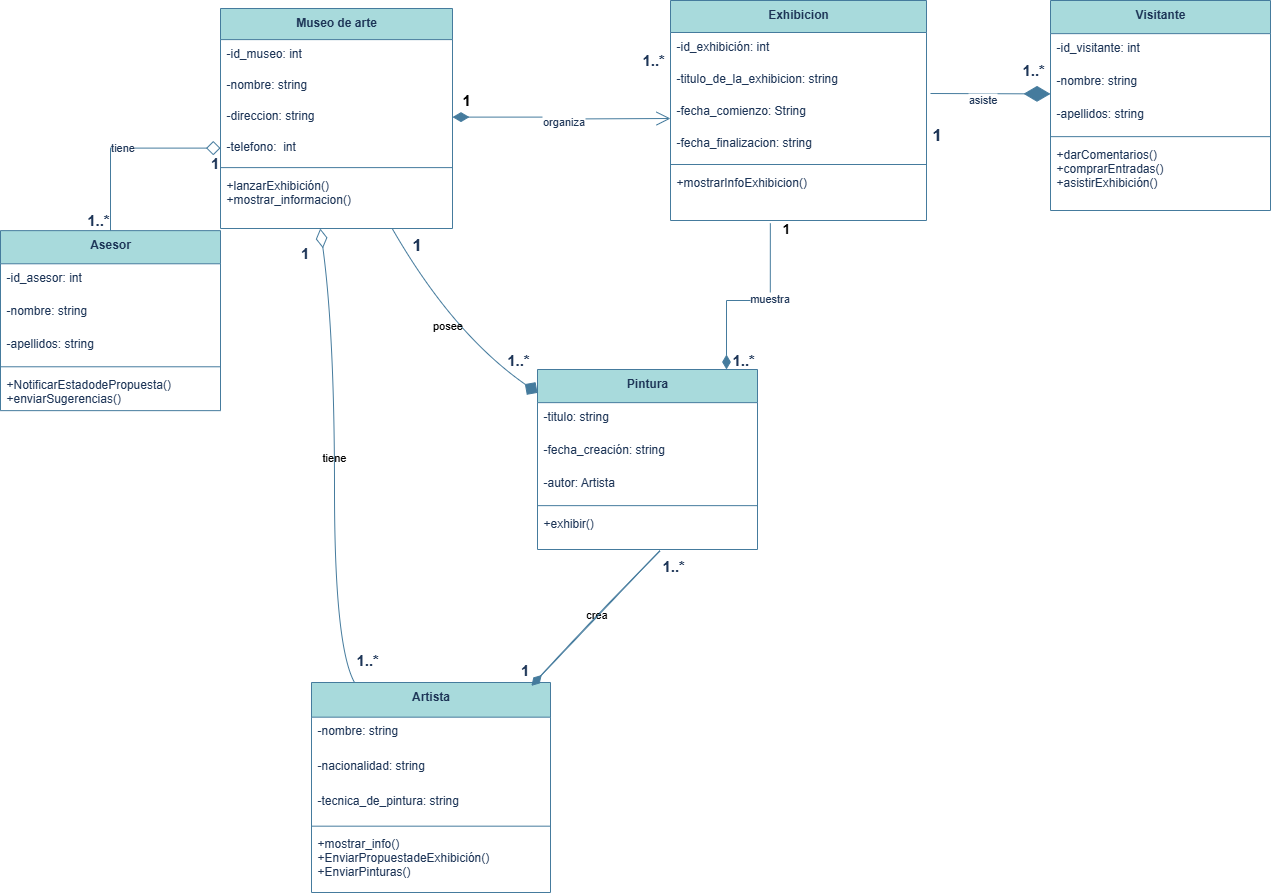

The diagram above was exported from draw.io. Its source (the exported page's mxGraphModel, read from the mxfile embedded in the PNG):
<mxGraphModel dx="2492" dy="811" grid="1" gridSize="10" guides="1" tooltips="1" connect="1" arrows="1" fold="1" page="1" pageScale="1" pageWidth="827" pageHeight="1169" math="0" shadow="0">
  <root>
    <mxCell id="0" />
    <mxCell id="1" parent="0" />
    <mxCell id="2" value="Museo de arte" style="swimlane;fontStyle=1;align=center;verticalAlign=top;childLayout=stackLayout;horizontal=1;startSize=31.11111111111111;horizontalStack=0;resizeParent=1;resizeParentMax=0;resizeLast=0;collapsible=0;marginBottom=0;labelBackgroundColor=none;fillColor=#A8DADC;strokeColor=#457B9D;fontColor=#1D3557;" parent="1" vertex="1">
      <mxGeometry x="20" y="8" width="232" height="220.00111111111113" as="geometry" />
    </mxCell>
    <mxCell id="3" value="-id_museo: int" style="text;strokeColor=none;fillColor=none;align=left;verticalAlign=top;spacingLeft=4;spacingRight=4;overflow=hidden;rotatable=0;points=[[0,0.5],[1,0.5]];portConstraint=eastwest;labelBackgroundColor=none;fontColor=#1D3557;" parent="2" vertex="1">
      <mxGeometry y="31.11111111111111" width="232" height="31" as="geometry" />
    </mxCell>
    <mxCell id="3gyb1_NurWB_VY6Ek-PF-44" value="-nombre: string" style="text;strokeColor=none;fillColor=none;align=left;verticalAlign=top;spacingLeft=4;spacingRight=4;overflow=hidden;rotatable=0;points=[[0,0.5],[1,0.5]];portConstraint=eastwest;labelBackgroundColor=none;fontColor=#1D3557;" parent="2" vertex="1">
      <mxGeometry y="62.111111111111114" width="232" height="31" as="geometry" />
    </mxCell>
    <mxCell id="4" value="-direccion: string" style="text;strokeColor=none;fillColor=none;align=left;verticalAlign=top;spacingLeft=4;spacingRight=4;overflow=hidden;rotatable=0;points=[[0,0.5],[1,0.5]];portConstraint=eastwest;labelBackgroundColor=none;fontColor=#1D3557;" parent="2" vertex="1">
      <mxGeometry y="93.11111111111111" width="232" height="31" as="geometry" />
    </mxCell>
    <mxCell id="5" value="-telefono:  int" style="text;strokeColor=none;fillColor=none;align=left;verticalAlign=top;spacingLeft=4;spacingRight=4;overflow=hidden;rotatable=0;points=[[0,0.5],[1,0.5]];portConstraint=eastwest;labelBackgroundColor=none;fontColor=#1D3557;" parent="2" vertex="1">
      <mxGeometry y="124.11111111111111" width="232" height="31" as="geometry" />
    </mxCell>
    <mxCell id="7" style="line;strokeWidth=1;fillColor=none;align=left;verticalAlign=middle;spacingTop=-1;spacingLeft=3;spacingRight=3;rotatable=0;labelPosition=right;points=[];portConstraint=eastwest;strokeColor=#457B9D;labelBackgroundColor=none;fontColor=#1D3557;" parent="2" vertex="1">
      <mxGeometry y="155.11111111111111" width="232" height="8" as="geometry" />
    </mxCell>
    <mxCell id="11" value="+lanzarExhibición()&#10;+mostrar_informacion()" style="text;strokeColor=none;fillColor=none;align=left;verticalAlign=top;spacingLeft=4;spacingRight=4;overflow=hidden;rotatable=0;points=[[0,0.5],[1,0.5]];portConstraint=eastwest;labelBackgroundColor=none;fontColor=#1D3557;" parent="2" vertex="1">
      <mxGeometry y="163.11111111111111" width="232" height="56.89" as="geometry" />
    </mxCell>
    <mxCell id="12" value="Pintura" style="swimlane;fontStyle=1;align=center;verticalAlign=top;childLayout=stackLayout;horizontal=1;startSize=33.142857142857146;horizontalStack=0;resizeParent=1;resizeParentMax=0;resizeLast=0;collapsible=0;marginBottom=0;labelBackgroundColor=none;fillColor=#A8DADC;strokeColor=#457B9D;fontColor=#1D3557;" parent="1" vertex="1">
      <mxGeometry x="337" y="369" width="220" height="180.00285714285712" as="geometry" />
    </mxCell>
    <mxCell id="13" value="-titulo: string" style="text;strokeColor=none;fillColor=none;align=left;verticalAlign=top;spacingLeft=4;spacingRight=4;overflow=hidden;rotatable=0;points=[[0,0.5],[1,0.5]];portConstraint=eastwest;labelBackgroundColor=none;fontColor=#1D3557;" parent="12" vertex="1">
      <mxGeometry y="33.142857142857146" width="220" height="33" as="geometry" />
    </mxCell>
    <mxCell id="14" value="-fecha_creación: string" style="text;strokeColor=none;fillColor=none;align=left;verticalAlign=top;spacingLeft=4;spacingRight=4;overflow=hidden;rotatable=0;points=[[0,0.5],[1,0.5]];portConstraint=eastwest;labelBackgroundColor=none;fontColor=#1D3557;" parent="12" vertex="1">
      <mxGeometry y="66.14285714285714" width="220" height="33" as="geometry" />
    </mxCell>
    <mxCell id="16" value="-autor: Artista" style="text;strokeColor=none;fillColor=none;align=left;verticalAlign=top;spacingLeft=4;spacingRight=4;overflow=hidden;rotatable=0;points=[[0,0.5],[1,0.5]];portConstraint=eastwest;labelBackgroundColor=none;fontColor=#1D3557;" parent="12" vertex="1">
      <mxGeometry y="99.14285714285714" width="220" height="33" as="geometry" />
    </mxCell>
    <mxCell id="18" style="line;strokeWidth=1;fillColor=none;align=left;verticalAlign=middle;spacingTop=-1;spacingLeft=3;spacingRight=3;rotatable=0;labelPosition=right;points=[];portConstraint=eastwest;strokeColor=#457B9D;labelBackgroundColor=none;fontColor=#1D3557;" parent="12" vertex="1">
      <mxGeometry y="132.14285714285714" width="220" height="8" as="geometry" />
    </mxCell>
    <mxCell id="19" value="+exhibir()&#10;" style="text;strokeColor=none;fillColor=none;align=left;verticalAlign=top;spacingLeft=4;spacingRight=4;overflow=hidden;rotatable=0;points=[[0,0.5],[1,0.5]];portConstraint=eastwest;labelBackgroundColor=none;fontColor=#1D3557;" parent="12" vertex="1">
      <mxGeometry y="140.14285714285714" width="220" height="39.86" as="geometry" />
    </mxCell>
    <mxCell id="20" value="Artista" style="swimlane;fontStyle=1;align=center;verticalAlign=top;childLayout=stackLayout;horizontal=1;startSize=34.666666666666664;horizontalStack=0;resizeParent=1;resizeParentMax=0;resizeLast=0;collapsible=0;marginBottom=0;labelBackgroundColor=none;fillColor=#A8DADC;strokeColor=#457B9D;fontColor=#1D3557;" parent="1" vertex="1">
      <mxGeometry x="111" y="682" width="239" height="209.99666666666667" as="geometry" />
    </mxCell>
    <mxCell id="21" value="-nombre: string" style="text;strokeColor=none;fillColor=none;align=left;verticalAlign=top;spacingLeft=4;spacingRight=4;overflow=hidden;rotatable=0;points=[[0,0.5],[1,0.5]];portConstraint=eastwest;labelBackgroundColor=none;fontColor=#1D3557;" parent="20" vertex="1">
      <mxGeometry y="34.666666666666664" width="239" height="35" as="geometry" />
    </mxCell>
    <mxCell id="22" value="-nacionalidad: string" style="text;strokeColor=none;fillColor=none;align=left;verticalAlign=top;spacingLeft=4;spacingRight=4;overflow=hidden;rotatable=0;points=[[0,0.5],[1,0.5]];portConstraint=eastwest;labelBackgroundColor=none;fontColor=#1D3557;" parent="20" vertex="1">
      <mxGeometry y="69.66666666666666" width="239" height="35" as="geometry" />
    </mxCell>
    <mxCell id="23" value="-tecnica_de_pintura: string" style="text;strokeColor=none;fillColor=none;align=left;verticalAlign=top;spacingLeft=4;spacingRight=4;overflow=hidden;rotatable=0;points=[[0,0.5],[1,0.5]];portConstraint=eastwest;labelBackgroundColor=none;fontColor=#1D3557;" parent="20" vertex="1">
      <mxGeometry y="104.66666666666666" width="239" height="35" as="geometry" />
    </mxCell>
    <mxCell id="24" style="line;strokeWidth=1;fillColor=none;align=left;verticalAlign=middle;spacingTop=-1;spacingLeft=3;spacingRight=3;rotatable=0;labelPosition=right;points=[];portConstraint=eastwest;strokeColor=#457B9D;labelBackgroundColor=none;fontColor=#1D3557;" parent="20" vertex="1">
      <mxGeometry y="139.66666666666666" width="239" height="8" as="geometry" />
    </mxCell>
    <mxCell id="25" value="+mostrar_info()&#10;+EnviarPropuestadeExhibición()&#10;+EnviarPinturas()&#10;" style="text;strokeColor=none;fillColor=none;align=left;verticalAlign=top;spacingLeft=4;spacingRight=4;overflow=hidden;rotatable=0;points=[[0,0.5],[1,0.5]];portConstraint=eastwest;labelBackgroundColor=none;fontColor=#1D3557;" parent="20" vertex="1">
      <mxGeometry y="147.66666666666666" width="239" height="62.33" as="geometry" />
    </mxCell>
    <mxCell id="27" value="Exhibicion" style="swimlane;fontStyle=1;align=center;verticalAlign=top;childLayout=stackLayout;horizontal=1;startSize=32;horizontalStack=0;resizeParent=1;resizeParentMax=0;resizeLast=0;collapsible=0;marginBottom=0;labelBackgroundColor=none;fillColor=#A8DADC;strokeColor=#457B9D;fontColor=#1D3557;" parent="1" vertex="1">
      <mxGeometry x="470" width="256" height="220" as="geometry" />
    </mxCell>
    <mxCell id="3gyb1_NurWB_VY6Ek-PF-45" value="-id_exhibición: int" style="text;strokeColor=none;fillColor=none;align=left;verticalAlign=top;spacingLeft=4;spacingRight=4;overflow=hidden;rotatable=0;points=[[0,0.5],[1,0.5]];portConstraint=eastwest;labelBackgroundColor=none;fontColor=#1D3557;" parent="27" vertex="1">
      <mxGeometry y="32" width="256" height="32" as="geometry" />
    </mxCell>
    <mxCell id="28" value="-titulo_de_la_exhibicion: string" style="text;strokeColor=none;fillColor=none;align=left;verticalAlign=top;spacingLeft=4;spacingRight=4;overflow=hidden;rotatable=0;points=[[0,0.5],[1,0.5]];portConstraint=eastwest;labelBackgroundColor=none;fontColor=#1D3557;" parent="27" vertex="1">
      <mxGeometry y="64" width="256" height="32" as="geometry" />
    </mxCell>
    <mxCell id="29" value="-fecha_comienzo: String" style="text;strokeColor=none;fillColor=none;align=left;verticalAlign=top;spacingLeft=4;spacingRight=4;overflow=hidden;rotatable=0;points=[[0,0.5],[1,0.5]];portConstraint=eastwest;labelBackgroundColor=none;fontColor=#1D3557;" parent="27" vertex="1">
      <mxGeometry y="96" width="256" height="32" as="geometry" />
    </mxCell>
    <mxCell id="30" value="-fecha_finalizacion: string" style="text;strokeColor=none;fillColor=none;align=left;verticalAlign=top;spacingLeft=4;spacingRight=4;overflow=hidden;rotatable=0;points=[[0,0.5],[1,0.5]];portConstraint=eastwest;labelBackgroundColor=none;fontColor=#1D3557;" parent="27" vertex="1">
      <mxGeometry y="128" width="256" height="32" as="geometry" />
    </mxCell>
    <mxCell id="32" style="line;strokeWidth=1;fillColor=none;align=left;verticalAlign=middle;spacingTop=-1;spacingLeft=3;spacingRight=3;rotatable=0;labelPosition=right;points=[];portConstraint=eastwest;strokeColor=#457B9D;labelBackgroundColor=none;fontColor=#1D3557;" parent="27" vertex="1">
      <mxGeometry y="160" width="256" height="8" as="geometry" />
    </mxCell>
    <mxCell id="35" value="+mostrarInfoExhibicion()&#10;" style="text;strokeColor=none;fillColor=none;align=left;verticalAlign=top;spacingLeft=4;spacingRight=4;overflow=hidden;rotatable=0;points=[[0,0.5],[1,0.5]];portConstraint=eastwest;labelBackgroundColor=none;fontColor=#1D3557;" parent="27" vertex="1">
      <mxGeometry y="168" width="256" height="52" as="geometry" />
    </mxCell>
    <mxCell id="36" value="posee" style="curved=1;startArrow=none;endArrow=diamond;exitX=0.74;exitY=1;entryX=0;entryY=0.13;labelBackgroundColor=none;strokeColor=#457B9D;fontColor=default;endFill=1;startSize=15;endSize=13;" parent="1" source="2" target="12" edge="1">
      <mxGeometry relative="1" as="geometry">
        <Array as="points">
          <mxPoint x="252" y="333" />
        </Array>
      </mxGeometry>
    </mxCell>
    <mxCell id="37" value="1" style="edgeLabel;resizable=0;labelBackgroundColor=none;fontSize=17;align=left;verticalAlign=top;fontColor=#1D3557;fontStyle=1" parent="36" vertex="1">
      <mxGeometry x="-1" relative="1" as="geometry">
        <mxPoint x="18" y="-1" as="offset" />
      </mxGeometry>
    </mxCell>
    <mxCell id="38" value="1..*" style="edgeLabel;resizable=0;labelBackgroundColor=none;fontSize=15;align=right;verticalAlign=bottom;fontColor=#1D3557;fontStyle=1" parent="36" vertex="1">
      <mxGeometry x="1" relative="1" as="geometry">
        <mxPoint x="-7" y="-23" as="offset" />
      </mxGeometry>
    </mxCell>
    <mxCell id="0A6C307sOdaSxBsDbqwy-116" value="1" style="edgeLabel;resizable=0;labelBackgroundColor=none;fontSize=17;align=left;verticalAlign=top;fontColor=#1D3557;fontStyle=1" parent="36" vertex="1">
      <mxGeometry x="-1" relative="1" as="geometry">
        <mxPoint x="538" y="-111" as="offset" />
      </mxGeometry>
    </mxCell>
    <mxCell id="0A6C307sOdaSxBsDbqwy-119" value="1..*" style="edgeLabel;resizable=0;labelBackgroundColor=none;fontSize=15;align=right;verticalAlign=bottom;fontColor=#1D3557;fontStyle=1" parent="36" vertex="1">
      <mxGeometry x="1" relative="1" as="geometry">
        <mxPoint x="-427" y="-163" as="offset" />
      </mxGeometry>
    </mxCell>
    <mxCell id="39" value="tiene" style="curved=1;startArrow=diamondThin;endArrow=none;exitX=0.43;exitY=1;entryX=0.18;entryY=0;labelBackgroundColor=none;strokeColor=#457B9D;fontColor=default;startFill=0;startSize=17;" parent="1" source="2" target="20" edge="1">
      <mxGeometry relative="1" as="geometry">
        <Array as="points">
          <mxPoint x="134" y="333" />
          <mxPoint x="134" y="646" />
        </Array>
      </mxGeometry>
    </mxCell>
    <mxCell id="40" value="1" style="edgeLabel;resizable=0;labelBackgroundColor=none;fontSize=15;align=right;verticalAlign=top;fontColor=#1D3557;fontStyle=1" parent="39" vertex="1">
      <mxGeometry x="-1" relative="1" as="geometry">
        <mxPoint x="-10" y="9" as="offset" />
      </mxGeometry>
    </mxCell>
    <mxCell id="41" value="1..*" style="edgeLabel;resizable=0;labelBackgroundColor=none;fontSize=15;align=left;verticalAlign=bottom;fontColor=#1D3557;fontStyle=1" parent="39" vertex="1">
      <mxGeometry x="1" relative="1" as="geometry">
        <mxPoint y="-12" as="offset" />
      </mxGeometry>
    </mxCell>
    <mxCell id="0A6C307sOdaSxBsDbqwy-50" value="1..*" style="edgeLabel;resizable=0;labelBackgroundColor=none;fontSize=15;align=left;verticalAlign=bottom;fontColor=#1D3557;fontStyle=1" parent="39" vertex="1">
      <mxGeometry x="1" relative="1" as="geometry">
        <mxPoint x="286" y="-612" as="offset" />
      </mxGeometry>
    </mxCell>
    <mxCell id="0A6C307sOdaSxBsDbqwy-115" value="1..*" style="edgeLabel;resizable=0;labelBackgroundColor=none;fontSize=15;align=left;verticalAlign=bottom;fontColor=#1D3557;fontStyle=1" parent="39" vertex="1">
      <mxGeometry x="1" relative="1" as="geometry">
        <mxPoint x="376" y="-312" as="offset" />
      </mxGeometry>
    </mxCell>
    <mxCell id="0A6C307sOdaSxBsDbqwy-117" value="1..*" style="edgeLabel;resizable=0;labelBackgroundColor=none;fontSize=15;align=left;verticalAlign=bottom;fontColor=#1D3557;fontStyle=1" parent="39" vertex="1">
      <mxGeometry x="1" relative="1" as="geometry">
        <mxPoint x="666" y="-602" as="offset" />
      </mxGeometry>
    </mxCell>
    <mxCell id="0A6C307sOdaSxBsDbqwy-118" value="1" style="edgeLabel;resizable=0;labelBackgroundColor=none;fontSize=15;align=right;verticalAlign=top;fontColor=#1D3557;fontStyle=1" parent="39" vertex="1">
      <mxGeometry x="-1" relative="1" as="geometry">
        <mxPoint x="-100" y="-81" as="offset" />
      </mxGeometry>
    </mxCell>
    <mxCell id="42" value="crea" style="curved=1;startArrow=none;endArrow=none;labelBackgroundColor=none;strokeColor=#457B9D;fontColor=default;exitX=0.937;exitY=-0.005;exitDx=0;exitDy=0;exitPerimeter=0;" parent="1" source="20" edge="1">
      <mxGeometry relative="1" as="geometry">
        <Array as="points">
          <mxPoint x="400" y="610" />
        </Array>
        <mxPoint x="330" y="690" as="sourcePoint" />
        <mxPoint x="460" y="550" as="targetPoint" />
      </mxGeometry>
    </mxCell>
    <mxCell id="43" value="1" style="edgeLabel;resizable=0;labelBackgroundColor=none;fontSize=15;align=right;verticalAlign=bottom;fontColor=#1D3557;fontStyle=1" parent="42" vertex="1">
      <mxGeometry x="-1" relative="1" as="geometry">
        <mxPoint x="-5" y="-1" as="offset" />
      </mxGeometry>
    </mxCell>
    <mxCell id="44" value="1..*" style="edgeLabel;resizable=0;labelBackgroundColor=none;fontSize=15;align=left;verticalAlign=top;fontColor=#1D3557;fontStyle=1" parent="42" vertex="1">
      <mxGeometry x="1" relative="1" as="geometry" />
    </mxCell>
    <mxCell id="XZptAw4sGCrtWO1K_lX2-50" value="&lt;b&gt;&lt;font style=&quot;font-size: 15px;&quot;&gt;1&lt;/font&gt;&lt;/b&gt;" style="endArrow=open;html=1;endSize=12;startArrow=diamondThin;startSize=14;startFill=1;edgeStyle=orthogonalEdgeStyle;align=left;verticalAlign=bottom;rounded=0;strokeColor=#457B9D;fontColor=default;fillColor=#A8DADC;exitX=1;exitY=0.5;exitDx=0;exitDy=0;labelBackgroundColor=none;" parent="1" source="4" edge="1">
      <mxGeometry x="-0.9298" y="6" relative="1" as="geometry">
        <mxPoint x="350" y="220" as="sourcePoint" />
        <mxPoint x="470" y="118" as="targetPoint" />
        <mxPoint as="offset" />
      </mxGeometry>
    </mxCell>
    <mxCell id="q2Z-eAq9Cq3DFJPqDl29-45" value="organiza" style="edgeLabel;html=1;align=center;verticalAlign=middle;resizable=0;points=[];strokeColor=#457B9D;fontColor=#1D3557;fillColor=#A8DADC;" parent="XZptAw4sGCrtWO1K_lX2-50" vertex="1" connectable="0">
      <mxGeometry x="0.0151" y="-2" relative="1" as="geometry">
        <mxPoint as="offset" />
      </mxGeometry>
    </mxCell>
    <mxCell id="XZptAw4sGCrtWO1K_lX2-52" value="&lt;b&gt;&lt;font style=&quot;font-size: 14px;&quot;&gt;1&lt;/font&gt;&lt;/b&gt;" style="endArrow=diamondThin;html=1;endSize=12;startArrow=none;startSize=14;startFill=0;edgeStyle=orthogonalEdgeStyle;align=left;verticalAlign=bottom;rounded=0;strokeColor=#457B9D;fontColor=default;fillColor=#A8DADC;exitX=0.39;exitY=1.054;exitDx=0;exitDy=0;exitPerimeter=0;labelBackgroundColor=none;endFill=1;" parent="1" source="35" edge="1">
      <mxGeometry x="-0.8271" y="10" relative="1" as="geometry">
        <mxPoint x="660" y="330" as="sourcePoint" />
        <mxPoint x="526" y="369" as="targetPoint" />
        <Array as="points">
          <mxPoint x="570" y="300" />
          <mxPoint x="526" y="300" />
        </Array>
        <mxPoint as="offset" />
      </mxGeometry>
    </mxCell>
    <mxCell id="q2Z-eAq9Cq3DFJPqDl29-48" value="muestra" style="edgeLabel;html=1;align=center;verticalAlign=middle;resizable=0;points=[];strokeColor=#457B9D;fontColor=#1D3557;fillColor=#A8DADC;" parent="XZptAw4sGCrtWO1K_lX2-52" vertex="1" connectable="0">
      <mxGeometry x="-0.2224" y="-1" relative="1" as="geometry">
        <mxPoint y="1" as="offset" />
      </mxGeometry>
    </mxCell>
    <mxCell id="XZptAw4sGCrtWO1K_lX2-53" value="" style="endArrow=diamondThin;endFill=1;endSize=12;html=1;rounded=0;strokeColor=#457B9D;fontColor=default;fillColor=#A8DADC;exitX=0.556;exitY=1.029;exitDx=0;exitDy=0;exitPerimeter=0;entryX=0.92;entryY=0.016;entryDx=0;entryDy=0;entryPerimeter=0;strokeWidth=1;labelBackgroundColor=none;" parent="1" source="19" target="20" edge="1">
      <mxGeometry width="160" relative="1" as="geometry">
        <mxPoint x="350" y="430" as="sourcePoint" />
        <mxPoint x="510" y="430" as="targetPoint" />
      </mxGeometry>
    </mxCell>
    <mxCell id="0A6C307sOdaSxBsDbqwy-57" value="Visitante" style="swimlane;fontStyle=1;align=center;verticalAlign=top;childLayout=stackLayout;horizontal=1;startSize=33.142857142857146;horizontalStack=0;resizeParent=1;resizeParentMax=0;resizeLast=0;collapsible=0;marginBottom=0;labelBackgroundColor=none;fillColor=#A8DADC;strokeColor=#457B9D;fontColor=#1D3557;" parent="1" vertex="1">
      <mxGeometry x="850" width="220" height="210.00285714285712" as="geometry" />
    </mxCell>
    <mxCell id="0A6C307sOdaSxBsDbqwy-58" value="-id_visitante: int" style="text;strokeColor=none;fillColor=none;align=left;verticalAlign=top;spacingLeft=4;spacingRight=4;overflow=hidden;rotatable=0;points=[[0,0.5],[1,0.5]];portConstraint=eastwest;labelBackgroundColor=none;fontColor=#1D3557;" parent="0A6C307sOdaSxBsDbqwy-57" vertex="1">
      <mxGeometry y="33.142857142857146" width="220" height="33" as="geometry" />
    </mxCell>
    <mxCell id="0A6C307sOdaSxBsDbqwy-59" value="-nombre: string" style="text;strokeColor=none;fillColor=none;align=left;verticalAlign=top;spacingLeft=4;spacingRight=4;overflow=hidden;rotatable=0;points=[[0,0.5],[1,0.5]];portConstraint=eastwest;labelBackgroundColor=none;fontColor=#1D3557;" parent="0A6C307sOdaSxBsDbqwy-57" vertex="1">
      <mxGeometry y="66.14285714285714" width="220" height="33" as="geometry" />
    </mxCell>
    <mxCell id="0A6C307sOdaSxBsDbqwy-60" value="-apellidos: string" style="text;strokeColor=none;fillColor=none;align=left;verticalAlign=top;spacingLeft=4;spacingRight=4;overflow=hidden;rotatable=0;points=[[0,0.5],[1,0.5]];portConstraint=eastwest;labelBackgroundColor=none;fontColor=#1D3557;" parent="0A6C307sOdaSxBsDbqwy-57" vertex="1">
      <mxGeometry y="99.14285714285714" width="220" height="33" as="geometry" />
    </mxCell>
    <mxCell id="0A6C307sOdaSxBsDbqwy-61" style="line;strokeWidth=1;fillColor=none;align=left;verticalAlign=middle;spacingTop=-1;spacingLeft=3;spacingRight=3;rotatable=0;labelPosition=right;points=[];portConstraint=eastwest;strokeColor=#457B9D;labelBackgroundColor=none;fontColor=#1D3557;" parent="0A6C307sOdaSxBsDbqwy-57" vertex="1">
      <mxGeometry y="132.14285714285714" width="220" height="8" as="geometry" />
    </mxCell>
    <mxCell id="0A6C307sOdaSxBsDbqwy-62" value="+darComentarios()&#10;+comprarEntradas()&#10;+asistirExhibición()" style="text;strokeColor=none;fillColor=none;align=left;verticalAlign=top;spacingLeft=4;spacingRight=4;overflow=hidden;rotatable=0;points=[[0,0.5],[1,0.5]];portConstraint=eastwest;labelBackgroundColor=none;fontColor=#1D3557;" parent="0A6C307sOdaSxBsDbqwy-57" vertex="1">
      <mxGeometry y="140.14285714285714" width="220" height="69.86" as="geometry" />
    </mxCell>
    <mxCell id="0A6C307sOdaSxBsDbqwy-63" value="Asesor" style="swimlane;fontStyle=1;align=center;verticalAlign=top;childLayout=stackLayout;horizontal=1;startSize=33.142857142857146;horizontalStack=0;resizeParent=1;resizeParentMax=0;resizeLast=0;collapsible=0;marginBottom=0;labelBackgroundColor=none;fillColor=#A8DADC;strokeColor=#457B9D;fontColor=#1D3557;" parent="1" vertex="1">
      <mxGeometry x="-200" y="230.14" width="220" height="180.00285714285712" as="geometry" />
    </mxCell>
    <mxCell id="0A6C307sOdaSxBsDbqwy-64" value="-id_asesor: int" style="text;strokeColor=none;fillColor=none;align=left;verticalAlign=top;spacingLeft=4;spacingRight=4;overflow=hidden;rotatable=0;points=[[0,0.5],[1,0.5]];portConstraint=eastwest;labelBackgroundColor=none;fontColor=#1D3557;" parent="0A6C307sOdaSxBsDbqwy-63" vertex="1">
      <mxGeometry y="33.142857142857146" width="220" height="33" as="geometry" />
    </mxCell>
    <mxCell id="0A6C307sOdaSxBsDbqwy-65" value="-nombre: string" style="text;strokeColor=none;fillColor=none;align=left;verticalAlign=top;spacingLeft=4;spacingRight=4;overflow=hidden;rotatable=0;points=[[0,0.5],[1,0.5]];portConstraint=eastwest;labelBackgroundColor=none;fontColor=#1D3557;" parent="0A6C307sOdaSxBsDbqwy-63" vertex="1">
      <mxGeometry y="66.14285714285714" width="220" height="33" as="geometry" />
    </mxCell>
    <mxCell id="0A6C307sOdaSxBsDbqwy-66" value="-apellidos: string" style="text;strokeColor=none;fillColor=none;align=left;verticalAlign=top;spacingLeft=4;spacingRight=4;overflow=hidden;rotatable=0;points=[[0,0.5],[1,0.5]];portConstraint=eastwest;labelBackgroundColor=none;fontColor=#1D3557;" parent="0A6C307sOdaSxBsDbqwy-63" vertex="1">
      <mxGeometry y="99.14285714285714" width="220" height="33" as="geometry" />
    </mxCell>
    <mxCell id="0A6C307sOdaSxBsDbqwy-67" style="line;strokeWidth=1;fillColor=none;align=left;verticalAlign=middle;spacingTop=-1;spacingLeft=3;spacingRight=3;rotatable=0;labelPosition=right;points=[];portConstraint=eastwest;strokeColor=#457B9D;labelBackgroundColor=none;fontColor=#1D3557;" parent="0A6C307sOdaSxBsDbqwy-63" vertex="1">
      <mxGeometry y="132.14285714285714" width="220" height="8" as="geometry" />
    </mxCell>
    <mxCell id="0A6C307sOdaSxBsDbqwy-68" value="+NotificarEstadodePropuesta()&#10;+enviarSugerencias()" style="text;strokeColor=none;fillColor=none;align=left;verticalAlign=top;spacingLeft=4;spacingRight=4;overflow=hidden;rotatable=0;points=[[0,0.5],[1,0.5]];portConstraint=eastwest;labelBackgroundColor=none;fontColor=#1D3557;" parent="0A6C307sOdaSxBsDbqwy-63" vertex="1">
      <mxGeometry y="140.14285714285714" width="220" height="39.86" as="geometry" />
    </mxCell>
    <mxCell id="0A6C307sOdaSxBsDbqwy-113" value="" style="endArrow=diamondThin;endFill=1;endSize=24;html=1;rounded=0;labelBackgroundColor=none;strokeColor=#457B9D;fontColor=default;" parent="1" edge="1">
      <mxGeometry width="160" relative="1" as="geometry">
        <mxPoint x="730" y="93" as="sourcePoint" />
        <mxPoint x="850" y="93.41000000000003" as="targetPoint" />
      </mxGeometry>
    </mxCell>
    <mxCell id="q2Z-eAq9Cq3DFJPqDl29-47" value="asiste" style="edgeLabel;html=1;align=center;verticalAlign=middle;resizable=0;points=[];strokeColor=#457B9D;fontColor=#1D3557;fillColor=#A8DADC;" parent="0A6C307sOdaSxBsDbqwy-113" vertex="1" connectable="0">
      <mxGeometry x="-0.1568" y="-5" relative="1" as="geometry">
        <mxPoint x="1" as="offset" />
      </mxGeometry>
    </mxCell>
    <mxCell id="0A6C307sOdaSxBsDbqwy-114" style="edgeStyle=orthogonalEdgeStyle;rounded=0;orthogonalLoop=1;jettySize=auto;html=1;exitX=0;exitY=0.5;exitDx=0;exitDy=0;labelBackgroundColor=none;strokeColor=#457B9D;fontColor=default;endArrow=none;endFill=0;startArrow=diamond;startFill=0;startSize=12;endSize=11;" parent="1" source="5" target="0A6C307sOdaSxBsDbqwy-63" edge="1">
      <mxGeometry relative="1" as="geometry" />
    </mxCell>
    <mxCell id="q2Z-eAq9Cq3DFJPqDl29-44" value="tiene" style="edgeLabel;html=1;align=center;verticalAlign=middle;resizable=0;points=[];strokeColor=#457B9D;fontColor=#1D3557;fillColor=#A8DADC;" parent="0A6C307sOdaSxBsDbqwy-114" vertex="1" connectable="0">
      <mxGeometry x="0.0275" y="-2" relative="1" as="geometry">
        <mxPoint y="1" as="offset" />
      </mxGeometry>
    </mxCell>
  </root>
</mxGraphModel>